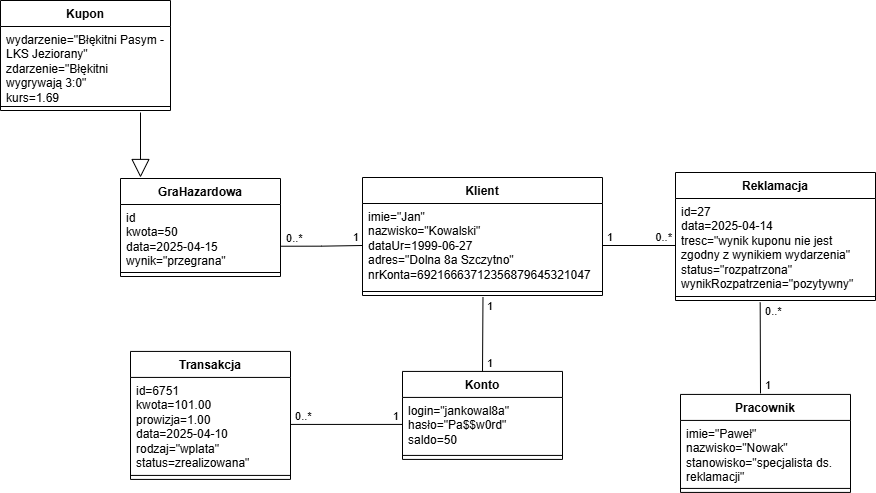

The diagram above was exported from draw.io. Its source (the exported page's mxGraphModel, read from the mxfile embedded in the PNG):
<mxGraphModel dx="870" dy="439" grid="1" gridSize="10" guides="1" tooltips="1" connect="1" arrows="1" fold="1" page="1" pageScale="1" pageWidth="850" pageHeight="1100" math="0" shadow="0">
  <root>
    <mxCell id="0" />
    <mxCell id="1" parent="0" />
    <mxCell id="j30wG7stQmMlaICPq8hg-2" value="Kupon" style="swimlane;fontStyle=1;align=center;verticalAlign=top;childLayout=stackLayout;horizontal=1;startSize=26;horizontalStack=0;resizeParent=1;resizeParentMax=0;resizeLast=0;collapsible=1;marginBottom=0;whiteSpace=wrap;html=1;" vertex="1" parent="1">
      <mxGeometry x="10" y="83" width="170" height="110" as="geometry" />
    </mxCell>
    <mxCell id="j30wG7stQmMlaICPq8hg-3" value="wydarzenie=&quot;Błękitni Pasym - LKS Jeziorany&quot;&lt;div&gt;zdarzenie=&quot;Błękitni wygrywają 3:0&quot;&lt;br&gt;&lt;div&gt;kurs=1.69&lt;/div&gt;&lt;/div&gt;" style="text;strokeColor=none;fillColor=none;align=left;verticalAlign=top;spacingLeft=4;spacingRight=4;overflow=hidden;rotatable=0;points=[[0,0.5],[1,0.5]];portConstraint=eastwest;whiteSpace=wrap;html=1;" vertex="1" parent="j30wG7stQmMlaICPq8hg-2">
      <mxGeometry y="26" width="170" height="76" as="geometry" />
    </mxCell>
    <mxCell id="j30wG7stQmMlaICPq8hg-4" value="" style="line;strokeWidth=1;fillColor=none;align=left;verticalAlign=middle;spacingTop=-1;spacingLeft=3;spacingRight=3;rotatable=0;labelPosition=right;points=[];portConstraint=eastwest;strokeColor=inherit;" vertex="1" parent="j30wG7stQmMlaICPq8hg-2">
      <mxGeometry y="102" width="170" height="8" as="geometry" />
    </mxCell>
    <mxCell id="j30wG7stQmMlaICPq8hg-8" value="GraHazardowa" style="swimlane;fontStyle=1;align=center;verticalAlign=top;childLayout=stackLayout;horizontal=1;startSize=26;horizontalStack=0;resizeParent=1;resizeParentMax=0;resizeLast=0;collapsible=1;marginBottom=0;whiteSpace=wrap;html=1;" vertex="1" parent="1">
      <mxGeometry x="130" y="261" width="160" height="98" as="geometry" />
    </mxCell>
    <mxCell id="j30wG7stQmMlaICPq8hg-9" value="&lt;div&gt;id&lt;/div&gt;kwota=50&lt;div&gt;data=2025-04-15&lt;/div&gt;&lt;div&gt;wynik=&quot;przegrana&quot;&lt;/div&gt;" style="text;strokeColor=none;fillColor=none;align=left;verticalAlign=top;spacingLeft=4;spacingRight=4;overflow=hidden;rotatable=0;points=[[0,0.5],[1,0.5]];portConstraint=eastwest;whiteSpace=wrap;html=1;" vertex="1" parent="j30wG7stQmMlaICPq8hg-8">
      <mxGeometry y="26" width="160" height="64" as="geometry" />
    </mxCell>
    <mxCell id="j30wG7stQmMlaICPq8hg-10" value="" style="line;strokeWidth=1;fillColor=none;align=left;verticalAlign=middle;spacingTop=-1;spacingLeft=3;spacingRight=3;rotatable=0;labelPosition=right;points=[];portConstraint=eastwest;strokeColor=inherit;" vertex="1" parent="j30wG7stQmMlaICPq8hg-8">
      <mxGeometry y="90" width="160" height="8" as="geometry" />
    </mxCell>
    <mxCell id="j30wG7stQmMlaICPq8hg-12" value="Klient" style="swimlane;fontStyle=1;align=center;verticalAlign=top;childLayout=stackLayout;horizontal=1;startSize=26;horizontalStack=0;resizeParent=1;resizeParentMax=0;resizeLast=0;collapsible=1;marginBottom=0;whiteSpace=wrap;html=1;" vertex="1" parent="1">
      <mxGeometry x="372" y="260" width="240" height="118" as="geometry" />
    </mxCell>
    <mxCell id="j30wG7stQmMlaICPq8hg-13" value="imie=&quot;Jan&quot;&lt;div&gt;nazwisko=&quot;Kowalski&quot;&lt;/div&gt;&lt;div&gt;dataUr=1999-06-27&lt;/div&gt;&lt;div&gt;adres=&quot;Dolna 8a Szczytno&quot;&lt;/div&gt;&lt;div&gt;nrKonta=69216663712356879645321047&lt;/div&gt;" style="text;strokeColor=none;fillColor=none;align=left;verticalAlign=top;spacingLeft=4;spacingRight=4;overflow=hidden;rotatable=0;points=[[0,0.5],[1,0.5]];portConstraint=eastwest;whiteSpace=wrap;html=1;" vertex="1" parent="j30wG7stQmMlaICPq8hg-12">
      <mxGeometry y="26" width="240" height="84" as="geometry" />
    </mxCell>
    <mxCell id="j30wG7stQmMlaICPq8hg-14" value="" style="line;strokeWidth=1;fillColor=none;align=left;verticalAlign=middle;spacingTop=-1;spacingLeft=3;spacingRight=3;rotatable=0;labelPosition=right;points=[];portConstraint=eastwest;strokeColor=inherit;" vertex="1" parent="j30wG7stQmMlaICPq8hg-12">
      <mxGeometry y="110" width="240" height="8" as="geometry" />
    </mxCell>
    <mxCell id="j30wG7stQmMlaICPq8hg-16" value="Konto" style="swimlane;fontStyle=1;align=center;verticalAlign=top;childLayout=stackLayout;horizontal=1;startSize=26;horizontalStack=0;resizeParent=1;resizeParentMax=0;resizeLast=0;collapsible=1;marginBottom=0;whiteSpace=wrap;html=1;" vertex="1" parent="1">
      <mxGeometry x="412" y="453.92" width="160" height="88" as="geometry" />
    </mxCell>
    <mxCell id="j30wG7stQmMlaICPq8hg-17" value="login=&quot;jankowal8a&quot;&lt;div&gt;hasło=&quot;Pa$$w0rd&quot;&lt;/div&gt;&lt;div&gt;saldo=50&lt;/div&gt;" style="text;strokeColor=none;fillColor=none;align=left;verticalAlign=top;spacingLeft=4;spacingRight=4;overflow=hidden;rotatable=0;points=[[0,0.5],[1,0.5]];portConstraint=eastwest;whiteSpace=wrap;html=1;" vertex="1" parent="j30wG7stQmMlaICPq8hg-16">
      <mxGeometry y="26" width="160" height="54" as="geometry" />
    </mxCell>
    <mxCell id="j30wG7stQmMlaICPq8hg-18" value="" style="line;strokeWidth=1;fillColor=none;align=left;verticalAlign=middle;spacingTop=-1;spacingLeft=3;spacingRight=3;rotatable=0;labelPosition=right;points=[];portConstraint=eastwest;strokeColor=inherit;" vertex="1" parent="j30wG7stQmMlaICPq8hg-16">
      <mxGeometry y="80" width="160" height="8" as="geometry" />
    </mxCell>
    <mxCell id="j30wG7stQmMlaICPq8hg-20" value="Reklamacja" style="swimlane;fontStyle=1;align=center;verticalAlign=top;childLayout=stackLayout;horizontal=1;startSize=26;horizontalStack=0;resizeParent=1;resizeParentMax=0;resizeLast=0;collapsible=1;marginBottom=0;whiteSpace=wrap;html=1;" vertex="1" parent="1">
      <mxGeometry x="685" y="255" width="200" height="128" as="geometry" />
    </mxCell>
    <mxCell id="j30wG7stQmMlaICPq8hg-21" value="&lt;div&gt;id=27&lt;/div&gt;data=2025-04-14&lt;div&gt;tresc=&quot;wynik kuponu nie jest zgodny z wynikiem wydarzenia&lt;span style=&quot;background-color: transparent; color: light-dark(rgb(0, 0, 0), rgb(255, 255, 255));&quot;&gt;&quot;&lt;/span&gt;&lt;/div&gt;&lt;div&gt;&lt;div&gt;status=&quot;rozpatrzona&quot;&lt;/div&gt;&lt;div&gt;wynikRozpatrzenia=&quot;pozytywny&quot;&lt;/div&gt;&lt;/div&gt;" style="text;strokeColor=none;fillColor=none;align=left;verticalAlign=top;spacingLeft=4;spacingRight=4;overflow=hidden;rotatable=0;points=[[0,0.5],[1,0.5]];portConstraint=eastwest;whiteSpace=wrap;html=1;" vertex="1" parent="j30wG7stQmMlaICPq8hg-20">
      <mxGeometry y="26" width="200" height="94" as="geometry" />
    </mxCell>
    <mxCell id="j30wG7stQmMlaICPq8hg-22" value="" style="line;strokeWidth=1;fillColor=none;align=left;verticalAlign=middle;spacingTop=-1;spacingLeft=3;spacingRight=3;rotatable=0;labelPosition=right;points=[];portConstraint=eastwest;strokeColor=inherit;" vertex="1" parent="j30wG7stQmMlaICPq8hg-20">
      <mxGeometry y="120" width="200" height="8" as="geometry" />
    </mxCell>
    <mxCell id="j30wG7stQmMlaICPq8hg-24" value="Pracownik" style="swimlane;fontStyle=1;align=center;verticalAlign=top;childLayout=stackLayout;horizontal=1;startSize=26;horizontalStack=0;resizeParent=1;resizeParentMax=0;resizeLast=0;collapsible=1;marginBottom=0;whiteSpace=wrap;html=1;" vertex="1" parent="1">
      <mxGeometry x="690" y="476.92" width="170" height="98" as="geometry" />
    </mxCell>
    <mxCell id="j30wG7stQmMlaICPq8hg-25" value="imie=&quot;Paweł&quot;&lt;div&gt;nazwisko=&quot;Nowak&quot;&lt;/div&gt;&lt;div&gt;stanowisko=&quot;specjalista ds.&lt;br&gt;reklamacji&quot;&lt;/div&gt;" style="text;strokeColor=none;fillColor=none;align=left;verticalAlign=top;spacingLeft=4;spacingRight=4;overflow=hidden;rotatable=0;points=[[0,0.5],[1,0.5]];portConstraint=eastwest;whiteSpace=wrap;html=1;" vertex="1" parent="j30wG7stQmMlaICPq8hg-24">
      <mxGeometry y="26" width="170" height="64" as="geometry" />
    </mxCell>
    <mxCell id="j30wG7stQmMlaICPq8hg-26" value="" style="line;strokeWidth=1;fillColor=none;align=left;verticalAlign=middle;spacingTop=-1;spacingLeft=3;spacingRight=3;rotatable=0;labelPosition=right;points=[];portConstraint=eastwest;strokeColor=inherit;" vertex="1" parent="j30wG7stQmMlaICPq8hg-24">
      <mxGeometry y="90" width="170" height="8" as="geometry" />
    </mxCell>
    <mxCell id="j30wG7stQmMlaICPq8hg-28" value="" style="endArrow=none;html=1;edgeStyle=orthogonalEdgeStyle;rounded=0;exitX=1;exitY=0.5;exitDx=0;exitDy=0;entryX=0;entryY=0.5;entryDx=0;entryDy=0;" edge="1" parent="1" source="j30wG7stQmMlaICPq8hg-13" target="j30wG7stQmMlaICPq8hg-21">
      <mxGeometry relative="1" as="geometry">
        <mxPoint x="650" y="380.25" as="sourcePoint" />
        <mxPoint x="620" y="328" as="targetPoint" />
      </mxGeometry>
    </mxCell>
    <mxCell id="j30wG7stQmMlaICPq8hg-29" value="&amp;nbsp;1" style="edgeLabel;resizable=0;html=1;align=left;verticalAlign=bottom;" connectable="0" vertex="1" parent="j30wG7stQmMlaICPq8hg-28">
      <mxGeometry x="-1" relative="1" as="geometry" />
    </mxCell>
    <mxCell id="j30wG7stQmMlaICPq8hg-30" value="0..*&amp;nbsp;" style="edgeLabel;resizable=0;html=1;align=right;verticalAlign=bottom;labelBackgroundColor=none;" connectable="0" vertex="1" parent="j30wG7stQmMlaICPq8hg-28">
      <mxGeometry x="1" relative="1" as="geometry" />
    </mxCell>
    <mxCell id="j30wG7stQmMlaICPq8hg-31" value="" style="endArrow=none;html=1;edgeStyle=orthogonalEdgeStyle;rounded=0;entryX=0;entryY=0.5;entryDx=0;entryDy=0;exitX=1.005;exitY=0.652;exitDx=0;exitDy=0;exitPerimeter=0;" edge="1" parent="1" source="j30wG7stQmMlaICPq8hg-9" target="j30wG7stQmMlaICPq8hg-13">
      <mxGeometry relative="1" as="geometry">
        <mxPoint x="310" y="331.5" as="sourcePoint" />
        <mxPoint x="377.5" y="331.5" as="targetPoint" />
      </mxGeometry>
    </mxCell>
    <mxCell id="j30wG7stQmMlaICPq8hg-32" value="&amp;nbsp;0..*" style="edgeLabel;resizable=0;html=1;align=left;verticalAlign=bottom;" connectable="0" vertex="1" parent="j30wG7stQmMlaICPq8hg-31">
      <mxGeometry x="-1" relative="1" as="geometry" />
    </mxCell>
    <mxCell id="j30wG7stQmMlaICPq8hg-33" value="1&amp;nbsp;" style="edgeLabel;resizable=0;html=1;align=right;verticalAlign=bottom;labelBackgroundColor=none;" connectable="0" vertex="1" parent="j30wG7stQmMlaICPq8hg-31">
      <mxGeometry x="1" relative="1" as="geometry" />
    </mxCell>
    <mxCell id="j30wG7stQmMlaICPq8hg-34" value="" style="endArrow=none;html=1;rounded=0;verticalAlign=middle;align=center;exitX=0.5;exitY=0;exitDx=0;exitDy=0;entryX=0.502;entryY=1.018;entryDx=0;entryDy=0;entryPerimeter=0;" edge="1" parent="1" source="j30wG7stQmMlaICPq8hg-16">
      <mxGeometry relative="1" as="geometry">
        <mxPoint x="473" y="438.92" as="sourcePoint" />
        <mxPoint x="492.48" y="379.85600000000005" as="targetPoint" />
      </mxGeometry>
    </mxCell>
    <mxCell id="j30wG7stQmMlaICPq8hg-35" value="&amp;nbsp;1" style="edgeLabel;resizable=0;html=1;align=left;verticalAlign=bottom;" connectable="0" vertex="1" parent="j30wG7stQmMlaICPq8hg-34">
      <mxGeometry x="-1" relative="1" as="geometry" />
    </mxCell>
    <mxCell id="j30wG7stQmMlaICPq8hg-36" value="&lt;div&gt;&lt;span style=&quot;color: light-dark(rgb(0, 0, 0), rgb(255, 255, 255));&quot;&gt;&amp;nbsp;1&lt;/span&gt;&lt;/div&gt;" style="edgeLabel;resizable=0;html=1;align=left;verticalAlign=bottom;labelBackgroundColor=default;" connectable="0" vertex="1" parent="j30wG7stQmMlaICPq8hg-34">
      <mxGeometry x="1" relative="1" as="geometry">
        <mxPoint y="17" as="offset" />
      </mxGeometry>
    </mxCell>
    <mxCell id="j30wG7stQmMlaICPq8hg-37" value="" style="endArrow=none;html=1;rounded=0;verticalAlign=middle;align=center;exitX=0.5;exitY=0;exitDx=0;exitDy=0;entryX=0.498;entryY=1.003;entryDx=0;entryDy=0;entryPerimeter=0;" edge="1" parent="1">
      <mxGeometry relative="1" as="geometry">
        <mxPoint x="770" y="475.91999999999996" as="sourcePoint" />
        <mxPoint x="769.6800000000001" y="384.998" as="targetPoint" />
      </mxGeometry>
    </mxCell>
    <mxCell id="j30wG7stQmMlaICPq8hg-38" value="&amp;nbsp;1" style="edgeLabel;resizable=0;html=1;align=left;verticalAlign=bottom;" connectable="0" vertex="1" parent="j30wG7stQmMlaICPq8hg-37">
      <mxGeometry x="-1" relative="1" as="geometry" />
    </mxCell>
    <mxCell id="j30wG7stQmMlaICPq8hg-39" value="&lt;div&gt;&lt;span style=&quot;color: light-dark(rgb(0, 0, 0), rgb(255, 255, 255));&quot;&gt;&amp;nbsp;0..*&lt;/span&gt;&lt;/div&gt;" style="edgeLabel;resizable=0;html=1;align=left;verticalAlign=bottom;labelBackgroundColor=default;" connectable="0" vertex="1" parent="j30wG7stQmMlaICPq8hg-37">
      <mxGeometry x="1" relative="1" as="geometry">
        <mxPoint y="17" as="offset" />
      </mxGeometry>
    </mxCell>
    <mxCell id="j30wG7stQmMlaICPq8hg-40" value="" style="endArrow=block;endSize=16;endFill=0;html=1;rounded=0;" edge="1" parent="1">
      <mxGeometry width="160" relative="1" as="geometry">
        <mxPoint x="150" y="195" as="sourcePoint" />
        <mxPoint x="150" y="260" as="targetPoint" />
      </mxGeometry>
    </mxCell>
    <mxCell id="j30wG7stQmMlaICPq8hg-41" value="Transakcja" style="swimlane;fontStyle=1;align=center;verticalAlign=top;childLayout=stackLayout;horizontal=1;startSize=26;horizontalStack=0;resizeParent=1;resizeParentMax=0;resizeLast=0;collapsible=1;marginBottom=0;whiteSpace=wrap;html=1;" vertex="1" parent="1">
      <mxGeometry x="140" y="433.92" width="160" height="128" as="geometry" />
    </mxCell>
    <mxCell id="j30wG7stQmMlaICPq8hg-42" value="id=6751&lt;div&gt;kwota=101.00&lt;/div&gt;&lt;div&gt;prowizja=1.00&lt;br&gt;&lt;div&gt;data=2025-04-10&lt;/div&gt;&lt;div&gt;rodzaj=&quot;wplata&quot;&lt;/div&gt;&lt;div&gt;status=zrealizowana&quot;&lt;/div&gt;&lt;/div&gt;" style="text;strokeColor=none;fillColor=none;align=left;verticalAlign=top;spacingLeft=4;spacingRight=4;overflow=hidden;rotatable=0;points=[[0,0.5],[1,0.5]];portConstraint=eastwest;whiteSpace=wrap;html=1;" vertex="1" parent="j30wG7stQmMlaICPq8hg-41">
      <mxGeometry y="26" width="160" height="94" as="geometry" />
    </mxCell>
    <mxCell id="j30wG7stQmMlaICPq8hg-43" value="" style="line;strokeWidth=1;fillColor=none;align=left;verticalAlign=middle;spacingTop=-1;spacingLeft=3;spacingRight=3;rotatable=0;labelPosition=right;points=[];portConstraint=eastwest;strokeColor=inherit;" vertex="1" parent="j30wG7stQmMlaICPq8hg-41">
      <mxGeometry y="120" width="160" height="8" as="geometry" />
    </mxCell>
    <mxCell id="j30wG7stQmMlaICPq8hg-45" value="" style="endArrow=none;html=1;rounded=0;entryX=0;entryY=0.5;entryDx=0;entryDy=0;exitX=1;exitY=0.5;exitDx=0;exitDy=0;" edge="1" parent="1" source="j30wG7stQmMlaICPq8hg-42" target="j30wG7stQmMlaICPq8hg-17">
      <mxGeometry relative="1" as="geometry">
        <mxPoint x="340" y="488.91999999999996" as="sourcePoint" />
        <mxPoint x="364" y="516.42" as="targetPoint" />
      </mxGeometry>
    </mxCell>
    <mxCell id="j30wG7stQmMlaICPq8hg-46" value="&amp;nbsp;0..*" style="edgeLabel;resizable=0;html=1;align=left;verticalAlign=bottom;" connectable="0" vertex="1" parent="j30wG7stQmMlaICPq8hg-45">
      <mxGeometry x="-1" relative="1" as="geometry" />
    </mxCell>
    <mxCell id="j30wG7stQmMlaICPq8hg-47" value="1&amp;nbsp;" style="edgeLabel;resizable=0;html=1;align=right;verticalAlign=bottom;labelBackgroundColor=none;" connectable="0" vertex="1" parent="j30wG7stQmMlaICPq8hg-45">
      <mxGeometry x="1" relative="1" as="geometry" />
    </mxCell>
  </root>
</mxGraphModel>